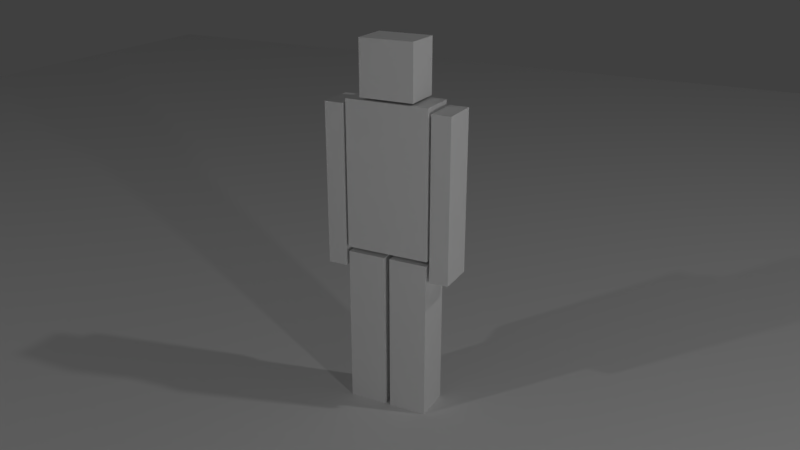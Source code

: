 # Source: 20_CubeDude_Pole_Target.blend  (saved by Blender 2.79.0; exported with 4.5.12 LTS)
import bpy
from mathutils import Matrix  # noqa: F401  (used for matrix-valued properties, if any)

bpy.ops.wm.read_factory_settings(use_empty=True)
scene = bpy.context.scene
scene.name = 'Scene'

# ---- collections
col_collection_1 = bpy.data.collections.new('Collection 1'); scene.collection.children.link(col_collection_1)

# ---- materials (node trees are filled in below, after node groups)
mat_cubedude = bpy.data.materials.new('CubeDude')
mat_cubedude.alpha_threshold = 0.0
mat_cubedude.use_transparent_shadow = False
mat_cubedude.roughness = 0.5

# ---- material node trees

# ---- world
world_world = bpy.data.worlds.new('World'); scene.world = world_world
world_world.color = (0.05088, 0.05088, 0.05088)
world_world.use_sun_shadow = False
world_world.sun_shadow_jitter_overblur = 0.0
world_world.cycles.sampling_method = 'MANUAL'

# ---- cameras
cam_camera = bpy.data.cameras.new('Camera')
cam_camera.clip_end = 100.0
cam_camera.lens = 35.0
cam_camera.sensor_width = 32.0
cam_camera.sensor_height = 18.0
cam_camera.ortho_scale = 7.314
cam_camera.dof.focus_distance = 0.0
cam_camera.dof.aperture_fstop = 128.0

# ---- lights
light_lamp_002 = bpy.data.lights.new('Lamp.002', 'POINT')
light_lamp_002.transmission_factor = 0.0
light_lamp_002.cutoff_distance = 30.0
light_lamp_002.energy = 100.0
light_lamp_002.shadow_buffer_clip_start = 1.001
light_lamp_002.shadow_soft_size = 0.1
light_lamp_002.shadow_maximum_resolution = 0.006
light_lamp_002.use_absolute_resolution = True
light_lamp_001 = bpy.data.lights.new('Lamp.001', 'POINT')
light_lamp_001.transmission_factor = 0.0
light_lamp_001.cutoff_distance = 30.0
light_lamp_001.energy = 100.0
light_lamp_001.shadow_buffer_clip_start = 1.001
light_lamp_001.shadow_soft_size = 0.1
light_lamp_001.shadow_maximum_resolution = 0.006
light_lamp_001.use_absolute_resolution = True
light_lamp = bpy.data.lights.new('Lamp', 'POINT')
light_lamp.transmission_factor = 0.0
light_lamp.cutoff_distance = 30.0
light_lamp.energy = 100.0
light_lamp.shadow_buffer_clip_start = 1.001
light_lamp.shadow_soft_size = 0.1
light_lamp.shadow_maximum_resolution = 0.006
light_lamp.use_absolute_resolution = True

# ---- meshes
me_cubedude = bpy.data.meshes.new('CubeDude')
me_cubedude.from_pydata([(0.2187, -0.1, -0.3814), (0.2187, -0.1, 0.3814), (0.2187, 0.1, -0.3814), (0.2187, 0.1, 0.3814), (0.2333, -0.1, -0.4876), (0.2333, -0.1, 0.3564), (0.2333, 0.1, -0.4876), (0.2333, 0.1, 0.3564), (0.3333, -0.1, -0.4876), (0.3333, -0.1, 0.3564), (0.3333, 0.1, -0.4876), (0.3333, 0.1, 0.3564), (0.2333, -0.1, -0.06558), (0.2333, 0.1, -0.06558), (0.3333, 0.1, -0.06558), (0.3333, -0.1, -0.06558), (0.01455, -0.1, -1.25), (0.01455, -0.1, -0.406), (0.01455, 0.1, -1.25), (0.01455, 0.1, -0.406), (0.2145, -0.1, -1.25), (0.2145, -0.1, -0.406), (0.2145, 0.1, -1.25), (0.2145, 0.1, -0.406), (0.01455, -0.1, -0.828), (0.01455, 0.1, -0.828), (0.2145, 0.1, -0.828), (0.2145, -0.1, -0.828), (0.1406, -0.1, 0.3935), (0.1406, -0.1, 0.6747), (0.1406, 0.1, 0.3935), (0.1406, 0.1, 0.6747), (0.0, -0.1, 0.6747), (0.0, -0.1, 0.3935), (0.0, 0.1, 0.6747), (0.0, 0.1, 0.3935), (-0.2187, -0.1, -0.3814), (-0.2187, -0.1, 0.3814), (-0.2187, 0.1, -0.3814), (-0.2187, 0.1, 0.3814), (-0.2333, -0.1, -0.4876), (-0.2333, -0.1, 0.3564), (-0.2333, 0.1, -0.4876), (-0.2333, 0.1, 0.3564), (-0.3333, -0.1, -0.4876), (-0.3333, -0.1, 0.3564), (-0.3333, 0.1, -0.4876), (-0.3333, 0.1, 0.3564), (-0.2333, -0.1, -0.06558), (-0.2333, 0.1, -0.06558), (-0.3333, 0.1, -0.06558), (-0.3333, -0.1, -0.06558), (-0.01455, -0.1, -1.25), (-0.01455, -0.1, -0.406), (-0.01455, 0.1, -1.25), (-0.01455, 0.1, -0.406), (-0.2145, -0.1, -1.25), (-0.2145, -0.1, -0.406), (-0.2145, 0.1, -1.25), (-0.2145, 0.1, -0.406), (-0.01455, -0.1, -0.828), (-0.01455, 0.1, -0.828), (-0.2145, 0.1, -0.828), (-0.2145, -0.1, -0.828), (0.0, -0.1, 0.3814), (0.0, -0.1, -0.3814), (0.0, 0.1, 0.3814), (0.0, 0.1, -0.3814), (-0.1406, -0.1, 0.3935), (-0.1406, -0.1, 0.6747), (-0.1406, 0.1, 0.3935), (-0.1406, 0.1, 0.6747)], [], [(67, 66, 3, 2), (2, 3, 1, 0), (28, 29, 32, 33), (67, 2, 0, 65), (12, 5, 7, 13), (13, 7, 11, 14), (14, 11, 9, 15), (15, 9, 5, 12), (6, 10, 8, 4), (11, 7, 5, 9), (8, 15, 12, 4), (10, 14, 15, 8), (6, 13, 14, 10), (4, 12, 13, 6), (24, 17, 19, 25), (25, 19, 23, 26), (26, 23, 21, 27), (27, 21, 17, 24), (18, 22, 20, 16), (23, 19, 17, 21), (20, 27, 24, 16), (22, 26, 27, 20), (18, 25, 26, 22), (16, 24, 25, 18), (0, 1, 64, 65), (3, 66, 64, 1), (31, 34, 32, 29), (35, 34, 31, 30), (30, 31, 29, 28), (35, 30, 28, 33), (67, 38, 39, 66), (38, 36, 37, 39), (68, 33, 32, 69), (67, 65, 36, 38), (48, 49, 43, 41), (49, 50, 47, 43), (50, 51, 45, 47), (51, 48, 41, 45), (42, 40, 44, 46), (47, 45, 41, 43), (44, 40, 48, 51), (46, 44, 51, 50), (42, 46, 50, 49), (40, 42, 49, 48), (60, 61, 55, 53), (61, 62, 59, 55), (62, 63, 57, 59), (63, 60, 53, 57), (54, 52, 56, 58), (59, 57, 53, 55), (56, 52, 60, 63), (58, 56, 63, 62), (54, 58, 62, 61), (52, 54, 61, 60), (36, 65, 64, 37), (39, 37, 64, 66), (71, 69, 32, 34), (35, 70, 71, 34), (70, 68, 69, 71), (35, 33, 68, 70)])
_uv = me_cubedude.uv_layers.new(name='UVMap')
_uv.uv.foreach_set('vector', [0.9358, 0.8457, 0.727, 0.8457, 0.727, 0.7858, 0.9358, 0.7858, 0.9358, 0.7858, 0.727, 0.7858, 0.727, 0.7311, 0.9358, 0.7311, 0.4479, 0.06206, 0.4479, 0.313, 0.3225, 0.313, 0.3225, 0.06206, 0.9358, 0.8457, 0.9358, 0.7858, 0.9905, 0.7858, 0.9905, 0.8457, 0.8315, 0.4807, 0.8315, 0.346, 0.8953, 0.346, 0.8953, 0.4807, 0.8953, 0.4807, 0.8953, 0.346, 0.9273, 0.346, 0.9273, 0.4807, 0.9273, 0.4807, 0.9273, 0.346, 0.9911, 0.346, 0.9911, 0.4807, 0.9273, 0.1475, 0.9273, 0.2822, 0.8953, 0.2822, 0.8953, 0.1475, 0.8953, 0.6154, 0.9273, 0.6154, 0.9273, 0.6792, 0.8953, 0.6792, 0.9273, 0.346, 0.8953, 0.346, 0.8953, 0.2822, 0.9273, 0.2822, 0.9273, 0.01282, 0.9273, 0.1475, 0.8953, 0.1475, 0.8953, 0.01282, 0.9273, 0.6154, 0.9273, 0.4807, 0.9911, 0.4807, 0.9911, 0.6154, 0.8953, 0.6154, 0.8953, 0.4807, 0.9273, 0.4807, 0.9273, 0.6154, 0.8315, 0.6154, 0.8315, 0.4807, 0.8953, 0.4807, 0.8953, 0.6154, 0.8848, 0.2026, 0.8848, 0.3372, 0.821, 0.3372, 0.821, 0.2026, 0.821, 0.2026, 0.821, 0.3372, 0.7572, 0.3372, 0.7572, 0.2026, 0.7572, 0.2026, 0.7572, 0.3372, 0.6933, 0.3372, 0.6933, 0.2026, 0.7572, 0.5357, 0.7572, 0.4011, 0.821, 0.4011, 0.821, 0.5357, 0.821, 0.06787, 0.7572, 0.06787, 0.7572, 0.004047, 0.821, 0.004047, 0.7572, 0.3372, 0.821, 0.3372, 0.821, 0.4011, 0.7572, 0.4011, 0.7572, 0.6704, 0.7572, 0.5357, 0.821, 0.5357, 0.821, 0.6704, 0.7572, 0.06787, 0.7572, 0.2026, 0.6933, 0.2026, 0.6933, 0.06787, 0.821, 0.06787, 0.821, 0.2026, 0.7572, 0.2026, 0.7572, 0.06787, 0.8848, 0.06787, 0.8848, 0.2026, 0.821, 0.2026, 0.821, 0.06787, 0.4636, 0.7858, 0.6723, 0.7858, 0.6723, 0.8457, 0.4636, 0.8457, 0.727, 0.7858, 0.727, 0.8457, 0.6723, 0.8457, 0.6723, 0.7858, 0.4479, 0.4914, 0.3225, 0.4914, 0.3225, 0.313, 0.4479, 0.313, 0.3225, 0.7423, 0.3225, 0.4914, 0.4479, 0.4914, 0.4479, 0.7423, 0.4479, 0.7423, 0.4479, 0.4914, 0.6263, 0.4914, 0.6263, 0.7423, 0.3225, 0.7423, 0.4479, 0.7423, 0.4479, 0.9207, 0.3225, 0.9207, 0.9358, 0.8457, 0.9358, 0.9055, 0.727, 0.9055, 0.727, 0.8457, 0.9358, 0.9055, 0.9358, 0.9602, 0.727, 0.9602, 0.727, 0.9055, 0.197, 0.06206, 0.3225, 0.06206, 0.3225, 0.313, 0.197, 0.313, 0.9358, 0.8457, 0.9905, 0.8457, 0.9905, 0.9055, 0.9358, 0.9055, 0.9911, 0.4807, 0.9273, 0.4807, 0.9273, 0.346, 0.9911, 0.346, 0.9273, 0.4807, 0.8953, 0.4807, 0.8953, 0.346, 0.9273, 0.346, 0.8953, 0.4807, 0.8315, 0.4807, 0.8315, 0.346, 0.8953, 0.346, 0.8953, 0.1475, 0.9273, 0.1475, 0.9273, 0.2822, 0.8953, 0.2822, 0.9273, 0.6154, 0.9273, 0.6792, 0.8953, 0.6792, 0.8953, 0.6154, 0.8953, 0.346, 0.8953, 0.2822, 0.9273, 0.2822, 0.9273, 0.346, 0.8953, 0.01282, 0.9273, 0.01282, 0.9273, 0.1475, 0.8953, 0.1475, 0.8953, 0.6154, 0.8315, 0.6154, 0.8315, 0.4807, 0.8953, 0.4807, 0.9273, 0.6154, 0.8953, 0.6154, 0.8953, 0.4807, 0.9273, 0.4807, 0.9911, 0.6154, 0.9273, 0.6154, 0.9273, 0.4807, 0.9911, 0.4807, 0.6934, 0.2025, 0.7572, 0.2025, 0.7572, 0.3372, 0.6933, 0.3372, 0.7572, 0.2025, 0.8211, 0.2025, 0.821, 0.3372, 0.7572, 0.3372, 0.8211, 0.2025, 0.8849, 0.2026, 0.8848, 0.3372, 0.821, 0.3372, 0.8209, 0.5357, 0.7571, 0.5357, 0.7572, 0.401, 0.821, 0.401, 0.7573, 0.06783, 0.7573, 0.004002, 0.8211, 0.004025, 0.8211, 0.06785, 0.821, 0.3372, 0.821, 0.401, 0.7572, 0.401, 0.7572, 0.3372, 0.8209, 0.6704, 0.7571, 0.6704, 0.7571, 0.5357, 0.8209, 0.5357, 0.8211, 0.06785, 0.8849, 0.06787, 0.8849, 0.2026, 0.8211, 0.2025, 0.7573, 0.06783, 0.8211, 0.06785, 0.8211, 0.2025, 0.7572, 0.2025, 0.6934, 0.06781, 0.7573, 0.06783, 0.7572, 0.2025, 0.6934, 0.2025, 0.4636, 0.9055, 0.4636, 0.8457, 0.6723, 0.8457, 0.6723, 0.9055, 0.727, 0.9055, 0.6723, 0.9055, 0.6723, 0.8457, 0.727, 0.8457, 0.197, 0.4914, 0.197, 0.313, 0.3225, 0.313, 0.3225, 0.4914, 0.3225, 0.7423, 0.197, 0.7423, 0.197, 0.4914, 0.3225, 0.4914, 0.197, 0.7423, 0.01859, 0.7423, 0.01859, 0.4914, 0.197, 0.4914, 0.3225, 0.7423, 0.3225, 0.9207, 0.197, 0.9207, 0.197, 0.7423])
me_cubedude.materials.append(mat_cubedude)
me_cubedude.use_remesh_preserve_volume = False
me_cubedude.use_remesh_preserve_attributes = False
me_cubedude.use_mirror_vertex_groups = False
me_cubedude.update()
me_plane = bpy.data.meshes.new('Plane')
me_plane.from_pydata([(-1.0, -1.0, 0.0), (1.0, -1.0, 0.0), (-1.0, 1.0, 0.0), (1.0, 1.0, 0.0)], [], [(0, 1, 3, 2)])
me_plane.use_remesh_preserve_volume = False
me_plane.use_remesh_preserve_attributes = False
me_plane.use_mirror_vertex_groups = False
me_plane.update()
arm_armature = bpy.data.armatures.new('Armature')  # bones are not reproduced

# ---- objects
ob_empty = bpy.data.objects.new('Empty', None)
ob_armature = bpy.data.objects.new('Armature', arm_armature)
ob_cubedude = bpy.data.objects.new('CubeDude', me_cubedude)
ob_lamp_002 = bpy.data.objects.new('Lamp.002', light_lamp_002)
ob_lamp_001 = bpy.data.objects.new('Lamp.001', light_lamp_001)
ob_ground = bpy.data.objects.new('Ground', me_plane)
ob_lamp = bpy.data.objects.new('Lamp', light_lamp)
ob_camera = bpy.data.objects.new('Camera', cam_camera)

# ---- transforms, parenting, visibility, modifiers, constraints
ob_empty.location = (0.28, 0.2679, 0.7642)
ob_empty.empty_image_offset = (0.0, 0.0)
ob_empty.lineart.crease_threshold = 0.0
ob_armature.location = (0.0, 0.0, 0.8544)
ob_armature.show_in_front = True
ob_armature.lineart.crease_threshold = 0.0
ob_cubedude.parent = ob_armature
ob_cubedude.matrix_parent_inverse = Matrix(((1.0, 0.0, 0.0, 0.0), (0.0, 1.0, 0.0, 0.0), (0.0, 0.0, 1.0, -0.8544), (0.0, 0.0, 0.0, 1.0)))
ob_cubedude.location = (0.0, 0.0, 1.25)
ob_cubedude.lineart.crease_threshold = 0.0
_vg = ob_cubedude.vertex_groups.new(name='Hips')
_vg = ob_cubedude.vertex_groups.new(name='Thigh.L')
_vg = ob_cubedude.vertex_groups.new(name='Thigh.L')
_vg = ob_cubedude.vertex_groups.new(name='Leg.L')
_vg = ob_cubedude.vertex_groups.new(name='Foot.L')
_vg = ob_cubedude.vertex_groups.new(name='Leg.L')
_vg = ob_cubedude.vertex_groups.new(name='Foot.L')
_vg = ob_cubedude.vertex_groups.new(name='Spine')
_vg = ob_cubedude.vertex_groups.new(name='Arm.L')
_vg = ob_cubedude.vertex_groups.new(name='Forearm.L')
_vg = ob_cubedude.vertex_groups.new(name='Hand.L')
_vg = ob_cubedude.vertex_groups.new(name='Arm.L')
_vg = ob_cubedude.vertex_groups.new(name='Forearm.L')
_vg = ob_cubedude.vertex_groups.new(name='Hand.L')
_vg = ob_cubedude.vertex_groups.new(name='Head')
ob_lamp_002.location = (4.224, -2.636, 1.473)
ob_lamp_002.rotation_euler = (0.6503, 0.05522, 1.866)
ob_lamp_002.lock_rotations_4d = False
ob_lamp_002.empty_display_type = 'ARROWS'
ob_lamp_002.color = (0.0, 0.0, 0.0, 0.0)
ob_lamp_002.lineart.crease_threshold = 0.0
ob_lamp_001.location = (-3.668, -5.316, 5.507)
ob_lamp_001.rotation_euler = (0.6503, 0.05522, 1.866)
ob_lamp_001.lock_rotations_4d = False
ob_lamp_001.empty_display_type = 'ARROWS'
ob_lamp_001.color = (0.0, 0.0, 0.0, 0.0)
ob_lamp_001.lineart.crease_threshold = 0.0
ob_ground.location = (0.0, 0.0, 0.0)
ob_ground.scale = (8.717, 8.717, 8.717)
ob_ground.hide_viewport = True
ob_ground.lineart.crease_threshold = 0.0
ob_lamp.location = (4.076, 1.005, 5.904)
ob_lamp.rotation_euler = (0.6503, 0.05522, 1.866)
ob_lamp.lock_rotations_4d = False
ob_lamp.empty_display_type = 'ARROWS'
ob_lamp.color = (0.0, 0.0, 0.0, 0.0)
ob_lamp.lineart.crease_threshold = 0.0
ob_camera.location = (1.879, -3.604, 2.602)
ob_camera.rotation_euler = (1.193, -3.257e-05, 0.4757)
ob_camera.lock_rotations_4d = False
ob_camera.empty_display_type = 'ARROWS'
ob_camera.color = (0.0, 0.0, 0.0, 0.0)
ob_camera.display_type = 'WIRE'
ob_camera.lineart.crease_threshold = 0.0

# ---- collection membership
col_collection_1.objects.link(ob_empty)
col_collection_1.objects.link(ob_armature)
col_collection_1.objects.link(ob_cubedude)
col_collection_1.objects.link(ob_lamp_002)
col_collection_1.objects.link(ob_lamp_001)
col_collection_1.objects.link(ob_ground)
col_collection_1.objects.link(ob_lamp)
col_collection_1.objects.link(ob_camera)

# ---- scene / render settings (as saved in the file)
scene.camera = ob_camera
scene.frame_start = 1; scene.frame_end = 250; scene.frame_set(1)
scene.render.engine = 'BLENDER_EEVEE_NEXT'
scene.render.resolution_percentage = 50
scene.render.dither_intensity = 0.0
scene.cycles.use_denoising = False
scene.cycles.samples = 128
scene.cycles.sampling_pattern = 'TABULATED_SOBOL'
scene.cycles.use_adaptive_sampling = False
scene.cycles.use_light_tree = False
scene.cycles.blur_glossy = 0.0
scene.cycles.sample_clamp_indirect = 0.0
scene.view_settings.view_transform = 'Standard'
bpy.context.view_layer.update()
